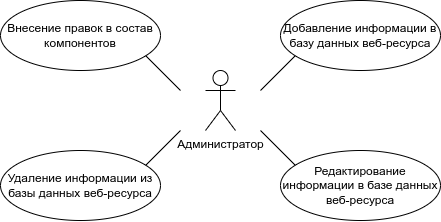

The diagram above was exported from draw.io. Its source (the exported page's mxGraphModel, read from the mxfile embedded in the PNG):
<mxGraphModel dx="860" dy="435" grid="1" gridSize="10" guides="1" tooltips="1" connect="1" arrows="1" fold="1" page="1" pageScale="1" pageWidth="827" pageHeight="1169" math="0" shadow="0">
  <root>
    <mxCell id="0" />
    <mxCell id="1" parent="0" />
    <mxCell id="2" value="Администратор" style="shape=umlActor;verticalLabelPosition=bottom;verticalAlign=top;html=1;outlineConnect=0;" vertex="1" parent="1">
      <mxGeometry x="465" y="390" width="30" height="60" as="geometry" />
    </mxCell>
    <mxCell id="3" value="" style="endArrow=none;html=1;rounded=0;" edge="1" parent="1">
      <mxGeometry width="50" height="50" relative="1" as="geometry">
        <mxPoint x="390" y="500" as="sourcePoint" />
        <mxPoint x="440" y="450" as="targetPoint" />
      </mxGeometry>
    </mxCell>
    <mxCell id="4" value="" style="endArrow=none;html=1;rounded=0;" edge="1" parent="1">
      <mxGeometry width="50" height="50" relative="1" as="geometry">
        <mxPoint x="520" y="410" as="sourcePoint" />
        <mxPoint x="570" y="360" as="targetPoint" />
      </mxGeometry>
    </mxCell>
    <mxCell id="5" value="" style="endArrow=none;html=1;rounded=0;" edge="1" parent="1">
      <mxGeometry width="50" height="50" relative="1" as="geometry">
        <mxPoint x="570" y="500" as="sourcePoint" />
        <mxPoint x="520" y="450" as="targetPoint" />
      </mxGeometry>
    </mxCell>
    <mxCell id="6" value="" style="endArrow=none;html=1;rounded=0;" edge="1" parent="1">
      <mxGeometry width="50" height="50" relative="1" as="geometry">
        <mxPoint x="440" y="410" as="sourcePoint" />
        <mxPoint x="390" y="360" as="targetPoint" />
      </mxGeometry>
    </mxCell>
    <mxCell id="7" value="Внесение правок в состав компонентов" style="ellipse;whiteSpace=wrap;html=1;" vertex="1" parent="1">
      <mxGeometry x="260" y="320" width="160" height="70" as="geometry" />
    </mxCell>
    <mxCell id="8" value="Редактирование информации в базе данных веб-ресурса" style="ellipse;whiteSpace=wrap;html=1;" vertex="1" parent="1">
      <mxGeometry x="540" y="470" width="160" height="70" as="geometry" />
    </mxCell>
    <mxCell id="9" value="Удаление информации из базы данных веб-ресурса" style="ellipse;whiteSpace=wrap;html=1;" vertex="1" parent="1">
      <mxGeometry x="260" y="470" width="160" height="70" as="geometry" />
    </mxCell>
    <mxCell id="10" value="Добавление информации в базу данных веб-ресурса" style="ellipse;whiteSpace=wrap;html=1;" vertex="1" parent="1">
      <mxGeometry x="540" y="320" width="160" height="70" as="geometry" />
    </mxCell>
  </root>
</mxGraphModel>